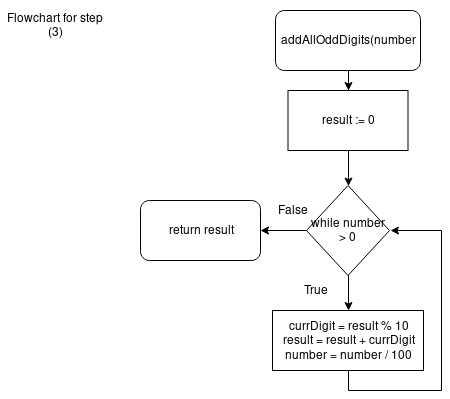

The diagram above was exported from draw.io. Its source (the exported page's mxGraphModel, read from the mxfile embedded in the PNG):
<mxGraphModel dx="1360" dy="701" grid="1" gridSize="10" guides="1" tooltips="1" connect="1" arrows="1" fold="1" page="1" pageScale="1" pageWidth="850" pageHeight="1100" math="0" shadow="0">
  <root>
    <mxCell id="0" />
    <mxCell id="1" parent="0" />
    <mxCell id="2" value="Flowchart for step (3)" style="text;html=1;strokeColor=none;fillColor=none;align=center;verticalAlign=middle;whiteSpace=wrap;rounded=0;" vertex="1" parent="1">
      <mxGeometry x="90" y="60" width="110" height="50" as="geometry" />
    </mxCell>
    <mxCell id="3" value="" style="edgeStyle=orthogonalEdgeStyle;rounded=0;orthogonalLoop=1;jettySize=auto;html=1;" edge="1" source="4" target="9" parent="1">
      <mxGeometry relative="1" as="geometry" />
    </mxCell>
    <mxCell id="4" value="result := 0" style="rounded=0;whiteSpace=wrap;html=1;" vertex="1" parent="1">
      <mxGeometry x="377.5" y="150" width="120" height="60" as="geometry" />
    </mxCell>
    <mxCell id="5" value="" style="edgeStyle=orthogonalEdgeStyle;rounded=0;orthogonalLoop=1;jettySize=auto;html=1;" edge="1" source="6" target="4" parent="1">
      <mxGeometry relative="1" as="geometry" />
    </mxCell>
    <mxCell id="6" value="addAllOddDigits(number" style="rounded=1;whiteSpace=wrap;html=1;" vertex="1" parent="1">
      <mxGeometry x="365" y="70" width="145" height="60" as="geometry" />
    </mxCell>
    <mxCell id="7" value="" style="edgeStyle=orthogonalEdgeStyle;rounded=0;orthogonalLoop=1;jettySize=auto;html=1;" edge="1" source="9" target="14" parent="1">
      <mxGeometry relative="1" as="geometry" />
    </mxCell>
    <mxCell id="8" value="" style="edgeStyle=orthogonalEdgeStyle;rounded=0;orthogonalLoop=1;jettySize=auto;html=1;" edge="1" source="9" target="11" parent="1">
      <mxGeometry relative="1" as="geometry" />
    </mxCell>
    <mxCell id="9" value="while number &amp;gt; 0" style="rhombus;whiteSpace=wrap;html=1;" vertex="1" parent="1">
      <mxGeometry x="396" y="245" width="83" height="90" as="geometry" />
    </mxCell>
    <mxCell id="10" value="False" style="text;html=1;strokeColor=none;fillColor=none;align=center;verticalAlign=middle;whiteSpace=wrap;rounded=0;" vertex="1" parent="1">
      <mxGeometry x="362" y="260" width="40" height="20" as="geometry" />
    </mxCell>
    <mxCell id="11" value="return result" style="rounded=1;whiteSpace=wrap;html=1;" vertex="1" parent="1">
      <mxGeometry x="230" y="260" width="120" height="60" as="geometry" />
    </mxCell>
    <mxCell id="12" value="True" style="text;html=1;strokeColor=none;fillColor=none;align=center;verticalAlign=middle;whiteSpace=wrap;rounded=0;" vertex="1" parent="1">
      <mxGeometry x="385" y="340" width="40" height="20" as="geometry" />
    </mxCell>
    <mxCell id="13" value="" style="edgeStyle=orthogonalEdgeStyle;rounded=0;orthogonalLoop=1;jettySize=auto;html=1;" edge="1" source="14" parent="1">
      <mxGeometry relative="1" as="geometry">
        <mxPoint x="480" y="290" as="targetPoint" />
        <Array as="points">
          <mxPoint x="531" y="450" />
          <mxPoint x="531" y="290" />
        </Array>
      </mxGeometry>
    </mxCell>
    <mxCell id="14" value="&lt;div&gt;currDigit = result % 10&lt;/div&gt;&lt;div&gt;result = result + currDigit&lt;/div&gt;&lt;div&gt;number = number / 100&lt;br&gt;&lt;/div&gt;" style="rounded=0;whiteSpace=wrap;html=1;" vertex="1" parent="1">
      <mxGeometry x="362" y="370" width="151" height="60" as="geometry" />
    </mxCell>
  </root>
</mxGraphModel>